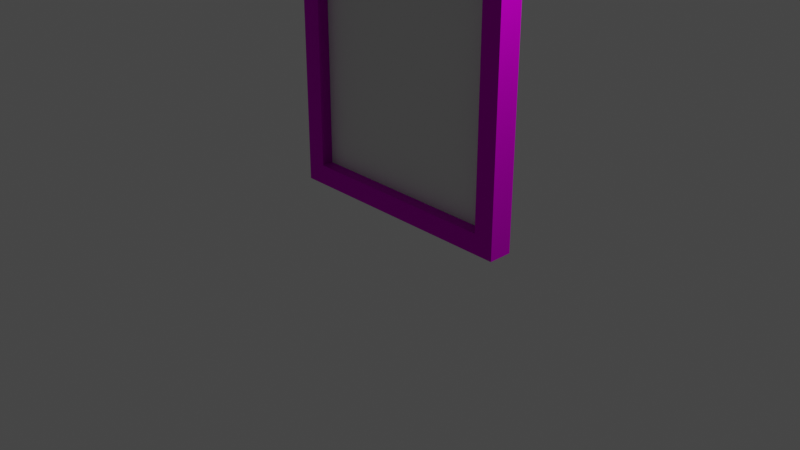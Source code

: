 # Source: portal.blend  (saved by Blender 3.3.6; exported with 4.5.12 LTS)
import bpy
from mathutils import Matrix  # noqa: F401  (used for matrix-valued properties, if any)

bpy.ops.wm.read_factory_settings(use_empty=True)
scene = bpy.context.scene
scene.name = 'Scene'

# ---- collections
col_collection = bpy.data.collections.new('Collection'); scene.collection.children.link(col_collection)

# ---- images (referenced by path relative to the original .blend; pixels are not part of the script)
import os
ASSET_DIR = os.environ.get("B2B_ASSET_DIR", "")  # directory of the original .blend (textures are referenced by path, not embedded)
HERE = os.path.dirname(os.path.abspath(__file__))  # packed textures are extracted next to this script under _unpacked/

def load_image(name, relpath, width, height, colorspace="sRGB"):
    """Load a texture the original file referenced (path relative to the .blend, or extracted next to this script)."""
    p = next((c for c in (os.path.join(HERE, relpath), os.path.join(ASSET_DIR, relpath)) if relpath and os.path.exists(c)), "")
    if p:
        img = bpy.data.images.load(p, check_existing=True)
        img.name = name
    else:  # same state as the original file: an image datablock whose file is absent (Cycles renders it pink)
        img = bpy.data.images.new(name, width, height)
        img.source = "FILE"
        img.filepath = "//" + (relpath or name)
    img.colorspace_settings.name = colorspace
    return img
img_height_png = load_image('height.png', 'height.png', 1024, 1024, 'sRGB')
img_color_png = load_image('color.png', 'color.png', 1024, 1024, 'sRGB')

# ---- materials (node trees are filled in below, after node groups)
mat_base = bpy.data.materials.new('Base')
mat_base.use_transparent_shadow = False
mat_portal = bpy.data.materials.new('Portal')
mat_portal.use_transparent_shadow = False

# ---- node groups
ng_auto_smooth = bpy.data.node_groups.new('Auto Smooth', 'GeometryNodeTree')
_s = ng_auto_smooth.interface.new_socket(name='Geometry', in_out='OUTPUT', socket_type='NodeSocketGeometry')
_s = ng_auto_smooth.interface.new_socket(name='Geometry', in_out='INPUT', socket_type='NodeSocketGeometry')
_s = ng_auto_smooth.interface.new_socket(name='Angle', in_out='INPUT', socket_type='NodeSocketFloat')
_s.subtype = 'ANGLE'
_s.min_value = 0.0
_s.max_value = 3.142
ng_auto_smooth.is_modifier = True
_N = ng_auto_smooth.nodes; _L = ng_auto_smooth.links
n0 = _N.new('NodeGroupOutput'); n0.name = 'Group Output'; n0.location = (480, -100)
n1 = _N.new('NodeGroupInput'); n1.name = 'Group Input'; n1.location = (-420, -300)
n2 = _N.new('NodeGroupInput'); n2.name = 'Group Input.001'; n2.location = (-60, -100)
n3 = _N.new('GeometryNodeSetShadeSmooth'); n3.name = 'Set Shade Smooth'; n3.location = (120, -100)
n3.domain = 'EDGE'
n4 = _N.new('GeometryNodeSetShadeSmooth'); n4.name = 'Set Shade Smooth.001'; n4.location = (300, -100)
n5 = _N.new('GeometryNodeInputMeshEdgeAngle'); n5.name = 'Edge Angle'; n5.location = (-420, -220)
n6 = _N.new('GeometryNodeInputEdgeSmooth'); n6.name = 'Is Edge Smooth'; n6.location = (-60, -160)
n7 = _N.new('GeometryNodeInputShadeSmooth'); n7.name = 'Is Face Smooth'; n7.location = (-240, -340)
n8 = _N.new('FunctionNodeBooleanMath'); n8.name = 'Boolean Math'; n8.location = (-60, -220)
n9 = _N.new('FunctionNodeCompare'); n9.name = 'Compare'; n9.location = (-240, -180)
n9.operation = 'LESS_EQUAL'
_L.new(n5.outputs[0], n9.inputs[0])
_L.new(n4.outputs[0], n0.inputs[0])
_L.new(n1.outputs[1], n9.inputs[1])
_L.new(n9.outputs[0], n8.inputs[0])
_L.new(n7.outputs[0], n8.inputs[1])
_L.new(n2.outputs[0], n3.inputs[0])
_L.new(n6.outputs[0], n3.inputs[1])
_L.new(n3.outputs[0], n4.inputs[0])
_L.new(n8.outputs[0], n3.inputs[2])
n0.is_active_output = True

# ---- material node trees
mat_base.use_nodes = True; mat_base.node_tree.nodes.clear()
_N = mat_base.node_tree.nodes; _L = mat_base.node_tree.links
n0 = _N.new('ShaderNodeOutputMaterial'); n0.name = 'Material Output'; n0.location = (300, 300)
n1 = _N.new('ShaderNodeBump'); n1.name = 'Bump'; n1.location = (-433, -146)
n1.inputs[1].default_value = 1.0
n1.inputs[2].default_value = 1.0
n2 = _N.new('ShaderNodeTexImage'); n2.name = 'Image Texture.001'; n2.location = (-881, -41)
n2.image = img_height_png
n3 = _N.new('ShaderNodeBsdfPrincipled'); n3.name = 'Principled BSDF'; n3.location = (10, 300)
n3.distribution = 'GGX'
n3.subsurface_method = 'RANDOM_WALK_SKIN'
n3.inputs[1].default_value = 1.0
n3.inputs[3].default_value = 1.45
n3.inputs[27].default_value = (0.0, 0.0, 0.0, 1.0)
n3.inputs[28].default_value = 1.0
n4 = _N.new('ShaderNodeTexImage'); n4.name = 'Image Texture'; n4.location = (-851, 248)
n4.image = img_color_png
n5 = _N.new('ShaderNodeInvert'); n5.name = 'Invert'; n5.location = (-508, 142)
_L.new(n2.outputs[0], n1.inputs[3])
_L.new(n1.outputs[0], n3.inputs[5])
_L.new(n3.outputs[0], n0.inputs[0])
_L.new(n4.outputs[0], n5.inputs[1])
_L.new(n4.outputs[0], n3.inputs[0])
_L.new(n5.outputs[0], n3.inputs[2])
n0.is_active_output = True
mat_portal.use_nodes = True; mat_portal.node_tree.nodes.clear()
_N = mat_portal.node_tree.nodes; _L = mat_portal.node_tree.links
n0 = _N.new('ShaderNodeOutputMaterial'); n0.name = 'Material Output'; n0.location = (300, 300)
n1 = _N.new('ShaderNodeBsdfPrincipled'); n1.name = 'Principled BSDF'; n1.location = (10, 300)
n1.distribution = 'GGX'
n1.subsurface_method = 'RANDOM_WALK_SKIN'
n1.inputs[3].default_value = 1.45
n1.inputs[27].default_value = (0.0, 0.0, 0.0, 1.0)
n1.inputs[28].default_value = 5.5
_L.new(n1.outputs[0], n0.inputs[0])
n0.is_active_output = True

# ---- world
world_world = bpy.data.worlds.new('World'); scene.world = world_world
world_world.use_nodes = True; world_world.node_tree.nodes.clear()
_N = world_world.node_tree.nodes; _L = world_world.node_tree.links
n0 = _N.new('ShaderNodeOutputWorld'); n0.name = 'World Output'; n0.location = (300, 300)
n1 = _N.new('ShaderNodeBackground'); n1.name = 'Background'; n1.location = (10, 300)
n1.inputs[0].default_value = (0.05088, 0.05088, 0.05088, 1.0)
_L.new(n1.outputs[0], n0.inputs[0])
n0.is_active_output = True
world_world.color = (0.05088, 0.05088, 0.05088)
world_world.use_sun_shadow = False
world_world.sun_shadow_jitter_overblur = 0.0

# ---- cameras
cam_camera = bpy.data.cameras.new('Camera')
cam_camera.clip_end = 100.0
cam_camera.ortho_scale = 7.314

# ---- lights
light_light = bpy.data.lights.new('Light', 'POINT')
light_light.transmission_factor = 0.0
light_light.energy = 1000.0
light_light.shadow_soft_size = 0.1
light_light.shadow_maximum_resolution = 0.006
light_light.use_absolute_resolution = True

# ---- meshes
me_cube_001 = bpy.data.meshes.new('Cube.001')
me_cube_001.from_pydata([(-0.6702, 0.05767, 3.669), (1.32, -0.07131, 0.04478), (-1.104, 0.1867, 0.2605), (-0.2366, 0.05767, 3.785), (-1.32, -0.07131, 0.04478), (0.2366, 0.05767, 3.785), (1.104, 0.1867, 0.2605), (0.6702, 0.05767, 3.669), (0.9877, 0.05767, 3.352), (-1.32, 0.1867, 0.04478), (1.32, 0.1867, 0.04478), (1.104, 0.05767, 2.918), (-1.104, 0.05767, 0.2605), (-1.104, -0.07131, 0.2605), (1.104, -0.07131, 0.2605), (1.104, 0.05767, 0.2605), (1.32, -0.07131, 3.134), (0.2501, -0.07131, 4.001), (1.203, -0.07131, 3.567), (0.7895, -0.07131, 3.885), (-0.2366, 0.1867, 3.785), (-1.104, 0.1867, 2.918), (-0.6702, 0.1867, 3.669), (-0.9877, 0.1867, 3.352), (-0.2501, -0.07131, 4.001), (-1.32, -0.07131, 3.134), (-0.7895, -0.07131, 3.885), (-1.203, -0.07131, 3.567), (1.104, 0.1867, 2.918), (0.2366, 0.1867, 3.785), (0.9877, 0.1867, 3.352), (0.6702, 0.1867, 3.669), (-1.32, 0.1867, 3.134), (-0.2501, 0.1867, 4.001), (-1.203, 0.1867, 3.567), (-0.7895, 0.1867, 3.885), (0.2501, 0.1867, 4.001), (1.32, 0.1867, 3.134), (0.7895, 0.1867, 3.885), (1.203, 0.1867, 3.567), (-1.104, -0.07131, 2.918), (-0.2366, -0.07131, 3.785), (-0.9877, -0.07131, 3.352), (-0.6702, -0.07131, 3.669), (0.2366, -0.07131, 3.785), (1.104, -0.07131, 2.918), (0.6702, -0.07131, 3.669), (0.9877, -0.07131, 3.352), (-0.9877, 0.05767, 3.352), (-1.104, 0.05767, 2.918), (0.0, -0.07131, 0.2605), (0.0, 0.1867, 0.04478), (0.0, -0.07131, 0.04478), (0.0, 0.1867, 0.2605), (0.0, 0.05767, 0.2605)], [], [(51, 52, 4, 9), (15, 14, 45, 11), (33, 24, 17, 36), (14, 1, 16, 45), (50, 52, 1, 14), (5, 3, 20, 29), (53, 6, 10, 51), (9, 4, 25, 32), (23, 48, 49, 21), (49, 12, 2, 21), (40, 25, 4, 13), (44, 17, 24, 41), (29, 20, 33, 36), (54, 50, 14, 15), (6, 28, 37, 10), (21, 2, 9, 32), (33, 20, 22, 35), (35, 22, 23, 34), (34, 23, 21, 32), (37, 28, 30, 39), (39, 30, 31, 38), (38, 31, 29, 36), (25, 40, 42, 27), (27, 42, 43, 26), (26, 43, 41, 24), (17, 44, 46, 19), (19, 46, 47, 18), (18, 47, 45, 16), (36, 17, 19, 38), (38, 19, 18, 39), (39, 18, 16, 37), (24, 33, 35, 26), (26, 35, 34, 27), (27, 34, 32, 25), (11, 45, 47, 8), (8, 47, 46, 7), (7, 46, 44, 5), (3, 41, 43, 0), (0, 43, 42, 48), (48, 42, 40, 49), (37, 16, 1, 10), (22, 0, 48, 23), (20, 3, 0, 22), (31, 7, 5, 29), (30, 8, 7, 31), (28, 11, 8, 30), (53, 54, 15, 6), (40, 13, 12, 49), (44, 41, 3, 5), (6, 15, 11, 28), (2, 12, 54, 53), (12, 13, 50, 54), (2, 53, 51, 9), (13, 4, 52, 50), (10, 1, 52, 51), (15, 54, 12, 49, 48, 0, 3, 5, 7, 8, 11)])
me_cube_001.polygons.foreach_set('use_smooth', [True] * 56)
me_cube_001.polygons.foreach_set('material_index', [0, 0, 0, 0, 0, 0, 0, 0, 0, 0, 0, 0, 0, 0, 0, 0, 0, 0, 0, 0, 0, 0, 0, 0, 0, 0, 0, 0, 0, 0, 0, 0, 0, 0, 0, 0, 0, 0, 0, 0, 0, 0, 0, 0, 0, 0, 0, 0, 0, 0, 0, 0, 0, 0, 0, 1])
_uv = me_cube_001.uv_layers.new(name='UVMap')
_uv.uv.foreach_set('vector', [0.03411, 0.00052, 0.0684, 5.591e-05, 0.06033, 0.1167, 0.04054, 0.1156, 0.09032, 0.91, 0.08006, 0.9102, 0.08604, 0.6992, 0.09604, 0.6994, 0.03717, 0.5165, 0.06202, 0.5165, 0.06269, 0.5627, 0.03777, 0.5627, 0.08006, 0.9102, 0.06423, 0.9114, 0.06424, 0.6835, 0.08604, 0.6992, 0.0852, 0.998, 0.07117, 0.9991, 0.06423, 0.9114, 0.08006, 0.9102, 0.004199, 0.5644, 0.002915, 0.5159, 0.01585, 0.5154, 0.01765, 0.5643, 0.03059, 0.9992, 0.03281, 0.9103, 0.04872, 0.9108, 0.04486, 0.9999, 0.04054, 0.1156, 0.06033, 0.1167, 0.06224, 0.3919, 0.03578, 0.3916, 0.01343, 0.4202, 0.0004375, 0.4199, 0.004148, 0.3752, 0.01698, 0.3758, 0.004148, 0.3752, 0.006236, 0.1159, 0.01893, 0.1158, 0.01698, 0.3758, 0.08091, 0.3769, 0.06224, 0.3919, 0.06033, 0.1167, 0.08203, 0.1172, 0.08296, 0.5639, 0.06269, 0.5627, 0.06202, 0.5165, 0.08311, 0.5149, 0.01765, 0.5643, 0.01585, 0.5154, 0.03717, 0.5165, 0.03777, 0.5627, 0.0954, 0.9974, 0.0852, 0.998, 0.08006, 0.9102, 0.09032, 0.91, 0.03281, 0.9103, 0.01897, 0.701, 0.04021, 0.6841, 0.04872, 0.9108, 0.01698, 0.3758, 0.01893, 0.1158, 0.04054, 0.1156, 0.03578, 0.3916, 0.03717, 0.5165, 0.01585, 0.5154, 0.01333, 0.4673, 0.03809, 0.4665, 0.03809, 0.4665, 0.01333, 0.4673, 0.01343, 0.4202, 0.03867, 0.4261, 0.03867, 0.4261, 0.01343, 0.4202, 0.01698, 0.3758, 0.03578, 0.3916, 0.04021, 0.6841, 0.01897, 0.701, 0.01725, 0.6566, 0.04195, 0.6501, 0.04195, 0.6501, 0.01725, 0.6566, 0.01625, 0.6109, 0.04017, 0.611, 0.04017, 0.611, 0.01625, 0.6109, 0.01765, 0.5643, 0.03777, 0.5627, 0.06224, 0.3919, 0.08091, 0.3769, 0.08383, 0.4206, 0.05874, 0.427, 0.05874, 0.427, 0.08383, 0.4206, 0.08469, 0.4672, 0.06008, 0.467, 0.06008, 0.467, 0.08469, 0.4672, 0.08311, 0.5149, 0.06202, 0.5165, 0.06269, 0.5627, 0.08296, 0.5639, 0.08534, 0.6106, 0.06149, 0.6114, 0.06149, 0.6114, 0.08534, 0.6106, 0.08566, 0.6561, 0.06118, 0.6506, 0.06118, 0.6506, 0.08566, 0.6561, 0.08604, 0.6992, 0.06424, 0.6835, 0.03777, 0.5627, 0.06269, 0.5627, 0.06149, 0.6114, 0.04017, 0.611, 0.04017, 0.611, 0.06149, 0.6114, 0.06118, 0.6506, 0.04195, 0.6501, 0.04195, 0.6501, 0.06118, 0.6506, 0.06424, 0.6835, 0.04021, 0.6841, 0.06202, 0.5165, 0.03717, 0.5165, 0.03809, 0.4665, 0.06008, 0.467, 0.06008, 0.467, 0.03809, 0.4665, 0.03867, 0.4261, 0.05874, 0.427, 0.05874, 0.427, 0.03867, 0.4261, 0.03578, 0.3916, 0.06224, 0.3919, 0.09604, 0.6994, 0.08604, 0.6992, 0.08566, 0.6561, 0.09814, 0.6561, 0.09814, 0.6561, 0.08566, 0.6561, 0.08534, 0.6106, 0.09813, 0.6101, 0.09813, 0.6101, 0.08534, 0.6106, 0.08296, 0.5639, 0.09572, 0.5636, 0.09664, 0.5152, 0.08311, 0.5149, 0.08469, 0.4672, 0.09808, 0.4671, 0.09808, 0.4671, 0.08469, 0.4672, 0.08383, 0.4206, 0.09632, 0.4198, 0.09632, 0.4198, 0.08383, 0.4206, 0.08091, 0.3769, 0.09195, 0.3765, 0.04021, 0.6841, 0.06424, 0.6835, 0.06423, 0.9114, 0.04872, 0.9108, 0.01333, 0.4673, 5.591e-05, 0.4678, 0.0004375, 0.4199, 0.01343, 0.4202, 0.01585, 0.5154, 0.002915, 0.5159, 5.591e-05, 0.4678, 0.01333, 0.4673, 0.01625, 0.6109, 0.003186, 0.6111, 0.004199, 0.5644, 0.01765, 0.5643, 0.01725, 0.6566, 0.00471, 0.6574, 0.003186, 0.6111, 0.01625, 0.6109, 0.01897, 0.701, 0.008108, 0.7016, 0.00471, 0.6574, 0.01725, 0.6566, 0.03059, 0.9992, 0.02216, 0.9991, 0.02273, 0.9107, 0.03281, 0.9103, 0.08091, 0.3769, 0.08203, 0.1172, 0.09505, 0.1174, 0.09195, 0.3765, 0.08296, 0.5639, 0.08311, 0.5149, 0.09664, 0.5152, 0.09572, 0.5636, 0.03281, 0.9103, 0.02273, 0.9107, 0.008108, 0.7016, 0.01897, 0.701, 0.01893, 0.1158, 0.006236, 0.1159, 0.002416, 0.001982, 0.01573, 0.001535, 0.09505, 0.1174, 0.08203, 0.1172, 0.0871, 0.001347, 0.09814, 0.001747, 0.01893, 0.1158, 0.01573, 0.001535, 0.03411, 0.00052, 0.04054, 0.1156, 0.08203, 0.1172, 0.06033, 0.1167, 0.0684, 5.591e-05, 0.0871, 0.001347, 0.04872, 0.9108, 0.06423, 0.9114, 0.07117, 0.9991, 0.04486, 0.9999, 0.2331, 0.07329, 0.5, 0.07329, 0.7669, 0.07329, 0.7669, 0.7159, 0.7388, 0.8208, 0.6621, 0.8975, 0.5572, 0.9256, 0.4428, 0.9256, 0.3379, 0.8975, 0.2612, 0.8208, 0.2331, 0.7159])
me_cube_001.materials.append(mat_base)
me_cube_001.materials.append(mat_portal)
me_cube_001.update()

# ---- objects
ob_light = bpy.data.objects.new('Light', light_light)
ob_camera = bpy.data.objects.new('Camera', cam_camera)
ob_cube = bpy.data.objects.new('Cube', me_cube_001)

# ---- transforms, parenting, visibility, modifiers, constraints
ob_light.location = (4.076, 1.005, 5.904)
ob_light.rotation_euler = (0.6503, 0.05522, 1.866)
ob_light.lock_rotations_4d = False
ob_light.empty_display_type = 'ARROWS'
ob_light.color = (0.0, 0.0, 0.0, 0.0)
ob_light.lineart.crease_threshold = 0.0
ob_camera.location = (7.359, -6.926, 4.958)
ob_camera.rotation_euler = (1.109, 0.0, 0.8149)
ob_camera.lock_rotations_4d = False
ob_camera.empty_display_type = 'ARROWS'
ob_camera.color = (0.0, 0.0, 0.0, 0.0)
ob_camera.display_type = 'WIRE'
ob_camera.lineart.crease_threshold = 0.0
ob_cube.location = (0.0, 0.0, 0.0)
_m = ob_cube.modifiers.new('Auto Smooth', 'NODES')
_m.node_group = ng_auto_smooth
_gi = [s.identifier for s in ng_auto_smooth.interface.items_tree if s.item_type == 'SOCKET' and s.in_out == 'INPUT']
_m[_gi[1]] = 1.318  # Angle

# ---- collection membership
col_collection.objects.link(ob_light)
col_collection.objects.link(ob_camera)
col_collection.objects.link(ob_cube)

# ---- scene / render settings (as saved in the file)
scene.camera = ob_camera
scene.frame_start = 1; scene.frame_end = 250; scene.frame_set(1)
scene.render.engine = 'BLENDER_EEVEE_NEXT'
scene.cycles.sampling_pattern = 'TABULATED_SOBOL'
scene.cycles.use_light_tree = False
scene.view_settings.view_transform = 'Filmic'
bpy.context.view_layer.update()

